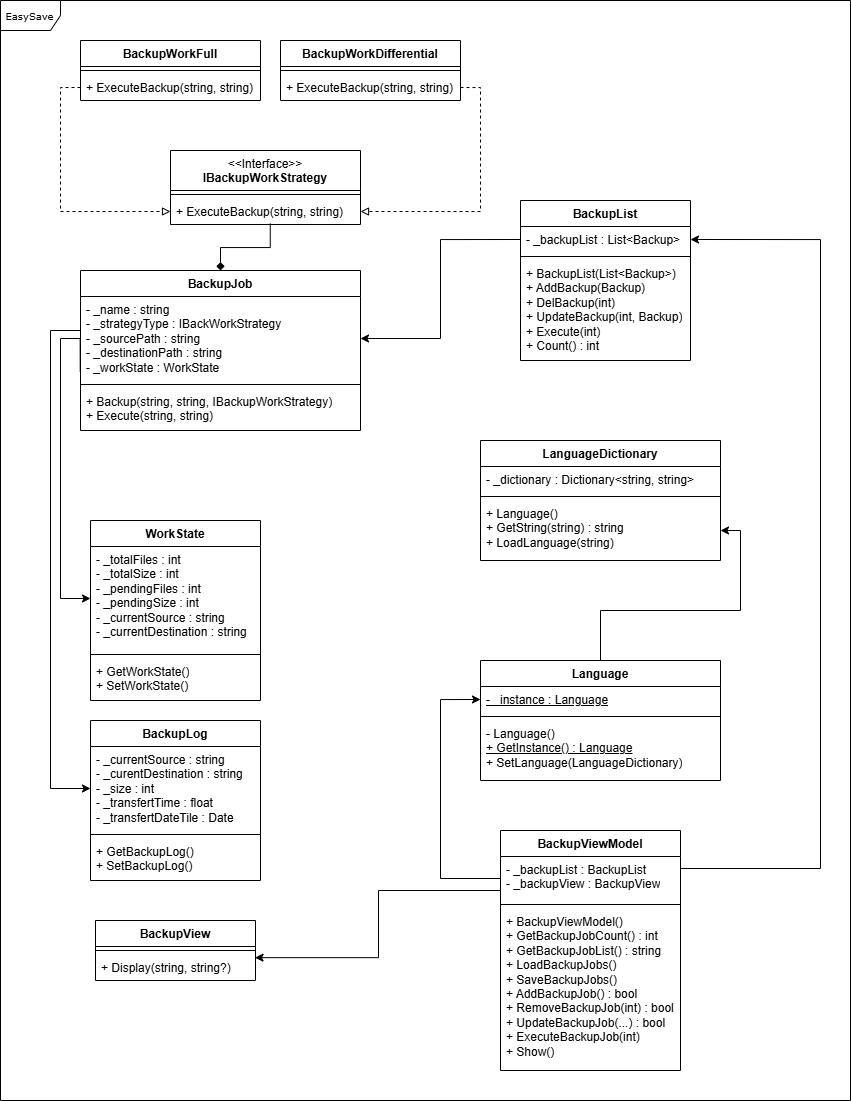

The diagram above was exported from draw.io. Its source (the exported page's mxGraphModel, read from the mxfile embedded in the PNG):
<mxGraphModel dx="1122" dy="704" grid="1" gridSize="10" guides="1" tooltips="1" connect="1" arrows="1" fold="1" page="1" pageScale="1" pageWidth="850" pageHeight="1100" background="none" math="0" shadow="0">
  <root>
    <mxCell id="0" />
    <mxCell id="1" parent="0" />
    <mxCell id="17acba5748e5396b-1" value="EasySave" style="shape=umlFrame;whiteSpace=wrap;html=1;rounded=0;shadow=0;comic=0;labelBackgroundColor=none;strokeWidth=1;fontFamily=Verdana;fontSize=10;align=center;" parent="1" vertex="1">
      <mxGeometry width="850" height="1100" as="geometry" />
    </mxCell>
    <mxCell id="5kuHVV1vYfyZ6K6WH7zE-24" style="edgeStyle=orthogonalEdgeStyle;rounded=0;orthogonalLoop=1;jettySize=auto;html=1;exitX=0;exitY=0.5;exitDx=0;exitDy=0;entryX=0;entryY=0.5;entryDx=0;entryDy=0;dashed=1;endArrow=block;endFill=0;" edge="1" parent="1" source="5kuHVV1vYfyZ6K6WH7zE-22" target="5kuHVV1vYfyZ6K6WH7zE-41">
      <mxGeometry relative="1" as="geometry">
        <mxPoint x="140" y="217" as="targetPoint" />
      </mxGeometry>
    </mxCell>
    <mxCell id="5kuHVV1vYfyZ6K6WH7zE-19" value="BackupWorkFull" style="swimlane;fontStyle=1;align=center;verticalAlign=top;childLayout=stackLayout;horizontal=1;startSize=26;horizontalStack=0;resizeParent=1;resizeParentMax=0;resizeLast=0;collapsible=1;marginBottom=0;whiteSpace=wrap;html=1;" vertex="1" parent="1">
      <mxGeometry x="80" y="40" width="180" height="60" as="geometry" />
    </mxCell>
    <mxCell id="5kuHVV1vYfyZ6K6WH7zE-21" value="" style="line;strokeWidth=1;fillColor=none;align=left;verticalAlign=middle;spacingTop=-1;spacingLeft=3;spacingRight=3;rotatable=0;labelPosition=right;points=[];portConstraint=eastwest;strokeColor=inherit;" vertex="1" parent="5kuHVV1vYfyZ6K6WH7zE-19">
      <mxGeometry y="26" width="180" height="8" as="geometry" />
    </mxCell>
    <mxCell id="5kuHVV1vYfyZ6K6WH7zE-22" value="+ ExecuteBackup(string, string)" style="text;strokeColor=none;fillColor=none;align=left;verticalAlign=top;spacingLeft=4;spacingRight=4;overflow=hidden;rotatable=0;points=[[0,0.5],[1,0.5]];portConstraint=eastwest;whiteSpace=wrap;html=1;" vertex="1" parent="5kuHVV1vYfyZ6K6WH7zE-19">
      <mxGeometry y="34" width="180" height="26" as="geometry" />
    </mxCell>
    <mxCell id="5kuHVV1vYfyZ6K6WH7zE-25" value="BackupWorkDifferential" style="swimlane;fontStyle=1;align=center;verticalAlign=top;childLayout=stackLayout;horizontal=1;startSize=26;horizontalStack=0;resizeParent=1;resizeParentMax=0;resizeLast=0;collapsible=1;marginBottom=0;whiteSpace=wrap;html=1;" vertex="1" parent="1">
      <mxGeometry x="280" y="40" width="180" height="60" as="geometry" />
    </mxCell>
    <mxCell id="5kuHVV1vYfyZ6K6WH7zE-27" value="" style="line;strokeWidth=1;fillColor=none;align=left;verticalAlign=middle;spacingTop=-1;spacingLeft=3;spacingRight=3;rotatable=0;labelPosition=right;points=[];portConstraint=eastwest;strokeColor=inherit;" vertex="1" parent="5kuHVV1vYfyZ6K6WH7zE-25">
      <mxGeometry y="26" width="180" height="8" as="geometry" />
    </mxCell>
    <mxCell id="5kuHVV1vYfyZ6K6WH7zE-28" value="+ ExecuteBackup(string, string)" style="text;strokeColor=none;fillColor=none;align=left;verticalAlign=top;spacingLeft=4;spacingRight=4;overflow=hidden;rotatable=0;points=[[0,0.5],[1,0.5]];portConstraint=eastwest;whiteSpace=wrap;html=1;" vertex="1" parent="5kuHVV1vYfyZ6K6WH7zE-25">
      <mxGeometry y="34" width="180" height="26" as="geometry" />
    </mxCell>
    <mxCell id="5kuHVV1vYfyZ6K6WH7zE-30" style="edgeStyle=orthogonalEdgeStyle;rounded=0;orthogonalLoop=1;jettySize=auto;html=1;exitX=1;exitY=0.5;exitDx=0;exitDy=0;entryX=1;entryY=0.5;entryDx=0;entryDy=0;dashed=1;endArrow=block;endFill=0;" edge="1" parent="1" source="5kuHVV1vYfyZ6K6WH7zE-28" target="5kuHVV1vYfyZ6K6WH7zE-41">
      <mxGeometry relative="1" as="geometry">
        <mxPoint x="310" y="217" as="targetPoint" />
      </mxGeometry>
    </mxCell>
    <mxCell id="5kuHVV1vYfyZ6K6WH7zE-36" style="edgeStyle=orthogonalEdgeStyle;rounded=0;orthogonalLoop=1;jettySize=auto;html=1;entryX=0.525;entryY=0.962;entryDx=0;entryDy=0;endArrow=none;endFill=0;startArrow=diamond;startFill=1;sourcePerimeterSpacing=0;entryPerimeter=0;" edge="1" parent="1" source="5kuHVV1vYfyZ6K6WH7zE-31" target="5kuHVV1vYfyZ6K6WH7zE-41">
      <mxGeometry relative="1" as="geometry">
        <mxPoint x="310" y="251" as="targetPoint" />
      </mxGeometry>
    </mxCell>
    <mxCell id="5kuHVV1vYfyZ6K6WH7zE-31" value="BackupJob" style="swimlane;fontStyle=1;align=center;verticalAlign=top;childLayout=stackLayout;horizontal=1;startSize=26;horizontalStack=0;resizeParent=1;resizeParentMax=0;resizeLast=0;collapsible=1;marginBottom=0;whiteSpace=wrap;html=1;" vertex="1" parent="1">
      <mxGeometry x="80" y="270" width="280" height="160" as="geometry" />
    </mxCell>
    <mxCell id="5kuHVV1vYfyZ6K6WH7zE-32" value="&lt;div&gt;- _name : string&lt;/div&gt;- _strategyType : IBackWorkStrategy&lt;div&gt;- _sourcePath : string&lt;/div&gt;&lt;div&gt;- _destinationPath : string&lt;/div&gt;&lt;div&gt;- _workState : WorkState&lt;/div&gt;" style="text;strokeColor=none;fillColor=none;align=left;verticalAlign=top;spacingLeft=4;spacingRight=4;overflow=hidden;rotatable=0;points=[[0,0.5],[1,0.5]];portConstraint=eastwest;whiteSpace=wrap;html=1;" vertex="1" parent="5kuHVV1vYfyZ6K6WH7zE-31">
      <mxGeometry y="26" width="280" height="84" as="geometry" />
    </mxCell>
    <mxCell id="5kuHVV1vYfyZ6K6WH7zE-33" value="" style="line;strokeWidth=1;fillColor=none;align=left;verticalAlign=middle;spacingTop=-1;spacingLeft=3;spacingRight=3;rotatable=0;labelPosition=right;points=[];portConstraint=eastwest;strokeColor=inherit;" vertex="1" parent="5kuHVV1vYfyZ6K6WH7zE-31">
      <mxGeometry y="110" width="280" height="8" as="geometry" />
    </mxCell>
    <mxCell id="5kuHVV1vYfyZ6K6WH7zE-34" value="&lt;div&gt;+ Backup(string, string, IBackupWorkStrategy)&lt;/div&gt;+ Execute(string, string)" style="text;strokeColor=none;fillColor=none;align=left;verticalAlign=top;spacingLeft=4;spacingRight=4;overflow=hidden;rotatable=0;points=[[0,0.5],[1,0.5]];portConstraint=eastwest;whiteSpace=wrap;html=1;" vertex="1" parent="5kuHVV1vYfyZ6K6WH7zE-31">
      <mxGeometry y="118" width="280" height="42" as="geometry" />
    </mxCell>
    <mxCell id="5kuHVV1vYfyZ6K6WH7zE-38" value="&lt;span style=&quot;font-weight: 400;&quot;&gt;&amp;lt;&amp;lt;Interface&amp;gt;&amp;gt;&lt;/span&gt;&lt;div style=&quot;font-weight: 400;&quot;&gt;&lt;b&gt;IBackupWorkStrategy&lt;/b&gt;&lt;/div&gt;" style="swimlane;fontStyle=1;align=center;verticalAlign=top;childLayout=stackLayout;horizontal=1;startSize=40;horizontalStack=0;resizeParent=1;resizeParentMax=0;resizeLast=0;collapsible=1;marginBottom=0;whiteSpace=wrap;html=1;" vertex="1" parent="1">
      <mxGeometry x="170" y="150" width="190" height="74" as="geometry" />
    </mxCell>
    <mxCell id="5kuHVV1vYfyZ6K6WH7zE-40" value="" style="line;strokeWidth=1;fillColor=none;align=left;verticalAlign=middle;spacingTop=-1;spacingLeft=3;spacingRight=3;rotatable=0;labelPosition=right;points=[];portConstraint=eastwest;strokeColor=inherit;" vertex="1" parent="5kuHVV1vYfyZ6K6WH7zE-38">
      <mxGeometry y="40" width="190" height="8" as="geometry" />
    </mxCell>
    <mxCell id="5kuHVV1vYfyZ6K6WH7zE-41" value="+ ExecuteBackup(string, string)" style="text;strokeColor=none;fillColor=none;align=left;verticalAlign=top;spacingLeft=4;spacingRight=4;overflow=hidden;rotatable=0;points=[[0,0.5],[1,0.5]];portConstraint=eastwest;whiteSpace=wrap;html=1;" vertex="1" parent="5kuHVV1vYfyZ6K6WH7zE-38">
      <mxGeometry y="48" width="190" height="26" as="geometry" />
    </mxCell>
    <mxCell id="5kuHVV1vYfyZ6K6WH7zE-42" value="BackupList" style="swimlane;fontStyle=1;align=center;verticalAlign=top;childLayout=stackLayout;horizontal=1;startSize=26;horizontalStack=0;resizeParent=1;resizeParentMax=0;resizeLast=0;collapsible=1;marginBottom=0;whiteSpace=wrap;html=1;" vertex="1" parent="1">
      <mxGeometry x="520" y="200" width="170" height="160" as="geometry" />
    </mxCell>
    <mxCell id="5kuHVV1vYfyZ6K6WH7zE-43" value="- _backupList : List&amp;lt;Backup&amp;gt;" style="text;strokeColor=none;fillColor=none;align=left;verticalAlign=top;spacingLeft=4;spacingRight=4;overflow=hidden;rotatable=0;points=[[0,0.5],[1,0.5]];portConstraint=eastwest;whiteSpace=wrap;html=1;" vertex="1" parent="5kuHVV1vYfyZ6K6WH7zE-42">
      <mxGeometry y="26" width="170" height="26" as="geometry" />
    </mxCell>
    <mxCell id="5kuHVV1vYfyZ6K6WH7zE-44" value="" style="line;strokeWidth=1;fillColor=none;align=left;verticalAlign=middle;spacingTop=-1;spacingLeft=3;spacingRight=3;rotatable=0;labelPosition=right;points=[];portConstraint=eastwest;strokeColor=inherit;" vertex="1" parent="5kuHVV1vYfyZ6K6WH7zE-42">
      <mxGeometry y="52" width="170" height="8" as="geometry" />
    </mxCell>
    <mxCell id="5kuHVV1vYfyZ6K6WH7zE-45" value="&lt;div&gt;+ BackupList(List&amp;lt;Backup&amp;gt;)&lt;/div&gt;&lt;div&gt;+ AddBackup(Backup)&lt;/div&gt;&lt;div&gt;+ DelBackup(int)&lt;/div&gt;&lt;div&gt;+ UpdateBackup(int, Backup)&lt;/div&gt;+ Execute(int)&lt;div&gt;+ Count() : int&lt;/div&gt;" style="text;strokeColor=none;fillColor=none;align=left;verticalAlign=top;spacingLeft=4;spacingRight=4;overflow=hidden;rotatable=0;points=[[0,0.5],[1,0.5]];portConstraint=eastwest;whiteSpace=wrap;html=1;" vertex="1" parent="5kuHVV1vYfyZ6K6WH7zE-42">
      <mxGeometry y="60" width="170" height="100" as="geometry" />
    </mxCell>
    <mxCell id="5kuHVV1vYfyZ6K6WH7zE-47" style="edgeStyle=orthogonalEdgeStyle;rounded=0;orthogonalLoop=1;jettySize=auto;html=1;exitX=1;exitY=0.5;exitDx=0;exitDy=0;entryX=0;entryY=0.5;entryDx=0;entryDy=0;startArrow=classic;startFill=1;endArrow=none;" edge="1" parent="1" source="5kuHVV1vYfyZ6K6WH7zE-32" target="5kuHVV1vYfyZ6K6WH7zE-43">
      <mxGeometry relative="1" as="geometry" />
    </mxCell>
    <mxCell id="5kuHVV1vYfyZ6K6WH7zE-56" value="LanguageDictionary" style="swimlane;fontStyle=1;align=center;verticalAlign=top;childLayout=stackLayout;horizontal=1;startSize=26;horizontalStack=0;resizeParent=1;resizeParentMax=0;resizeLast=0;collapsible=1;marginBottom=0;whiteSpace=wrap;html=1;" vertex="1" parent="1">
      <mxGeometry x="480" y="440" width="240" height="120" as="geometry" />
    </mxCell>
    <mxCell id="5kuHVV1vYfyZ6K6WH7zE-57" value="- _dictionary : Dictionary&amp;lt;string, string&amp;gt;" style="text;strokeColor=none;fillColor=none;align=left;verticalAlign=top;spacingLeft=4;spacingRight=4;overflow=hidden;rotatable=0;points=[[0,0.5],[1,0.5]];portConstraint=eastwest;whiteSpace=wrap;html=1;" vertex="1" parent="5kuHVV1vYfyZ6K6WH7zE-56">
      <mxGeometry y="26" width="240" height="26" as="geometry" />
    </mxCell>
    <mxCell id="5kuHVV1vYfyZ6K6WH7zE-58" value="" style="line;strokeWidth=1;fillColor=none;align=left;verticalAlign=middle;spacingTop=-1;spacingLeft=3;spacingRight=3;rotatable=0;labelPosition=right;points=[];portConstraint=eastwest;strokeColor=inherit;" vertex="1" parent="5kuHVV1vYfyZ6K6WH7zE-56">
      <mxGeometry y="52" width="240" height="8" as="geometry" />
    </mxCell>
    <mxCell id="5kuHVV1vYfyZ6K6WH7zE-59" value="+ Language()&lt;div&gt;+ GetString(string) : string&lt;/div&gt;&lt;div&gt;+ LoadLanguage(string)&lt;/div&gt;" style="text;strokeColor=none;fillColor=none;align=left;verticalAlign=top;spacingLeft=4;spacingRight=4;overflow=hidden;rotatable=0;points=[[0,0.5],[1,0.5]];portConstraint=eastwest;whiteSpace=wrap;html=1;" vertex="1" parent="5kuHVV1vYfyZ6K6WH7zE-56">
      <mxGeometry y="60" width="240" height="60" as="geometry" />
    </mxCell>
    <mxCell id="5kuHVV1vYfyZ6K6WH7zE-106" style="edgeStyle=orthogonalEdgeStyle;rounded=0;orthogonalLoop=1;jettySize=auto;html=1;entryX=1;entryY=0.5;entryDx=0;entryDy=0;" edge="1" parent="1" source="5kuHVV1vYfyZ6K6WH7zE-60" target="5kuHVV1vYfyZ6K6WH7zE-59">
      <mxGeometry relative="1" as="geometry" />
    </mxCell>
    <mxCell id="5kuHVV1vYfyZ6K6WH7zE-60" value="Language" style="swimlane;fontStyle=1;align=center;verticalAlign=top;childLayout=stackLayout;horizontal=1;startSize=26;horizontalStack=0;resizeParent=1;resizeParentMax=0;resizeLast=0;collapsible=1;marginBottom=0;whiteSpace=wrap;html=1;" vertex="1" parent="1">
      <mxGeometry x="480" y="660" width="240" height="120" as="geometry" />
    </mxCell>
    <mxCell id="5kuHVV1vYfyZ6K6WH7zE-61" value="&lt;u&gt;- _instance : Language&lt;/u&gt;" style="text;strokeColor=none;fillColor=none;align=left;verticalAlign=top;spacingLeft=4;spacingRight=4;overflow=hidden;rotatable=0;points=[[0,0.5],[1,0.5]];portConstraint=eastwest;whiteSpace=wrap;html=1;" vertex="1" parent="5kuHVV1vYfyZ6K6WH7zE-60">
      <mxGeometry y="26" width="240" height="26" as="geometry" />
    </mxCell>
    <mxCell id="5kuHVV1vYfyZ6K6WH7zE-62" value="" style="line;strokeWidth=1;fillColor=none;align=left;verticalAlign=middle;spacingTop=-1;spacingLeft=3;spacingRight=3;rotatable=0;labelPosition=right;points=[];portConstraint=eastwest;strokeColor=inherit;" vertex="1" parent="5kuHVV1vYfyZ6K6WH7zE-60">
      <mxGeometry y="52" width="240" height="8" as="geometry" />
    </mxCell>
    <mxCell id="5kuHVV1vYfyZ6K6WH7zE-63" value="- Language()&lt;div&gt;&lt;u&gt;+ GetInstance() : Language&lt;/u&gt;&lt;/div&gt;&lt;div&gt;+ SetLanguage(LanguageDictionary)&lt;/div&gt;" style="text;strokeColor=none;fillColor=none;align=left;verticalAlign=top;spacingLeft=4;spacingRight=4;overflow=hidden;rotatable=0;points=[[0,0.5],[1,0.5]];portConstraint=eastwest;whiteSpace=wrap;html=1;" vertex="1" parent="5kuHVV1vYfyZ6K6WH7zE-60">
      <mxGeometry y="60" width="240" height="60" as="geometry" />
    </mxCell>
    <mxCell id="5kuHVV1vYfyZ6K6WH7zE-64" value="WorkState" style="swimlane;fontStyle=1;align=center;verticalAlign=top;childLayout=stackLayout;horizontal=1;startSize=26;horizontalStack=0;resizeParent=1;resizeParentMax=0;resizeLast=0;collapsible=1;marginBottom=0;whiteSpace=wrap;html=1;" vertex="1" parent="1">
      <mxGeometry x="90" y="520" width="170" height="180" as="geometry" />
    </mxCell>
    <mxCell id="5kuHVV1vYfyZ6K6WH7zE-65" value="&lt;div&gt;- _totalFiles : int&lt;/div&gt;&lt;div&gt;- _totalSize : int&lt;/div&gt;&lt;div&gt;- _pendingFiles : int&lt;/div&gt;&lt;div&gt;- _pendingSize : int&lt;/div&gt;&lt;div&gt;- _currentSource : string&lt;/div&gt;&lt;div&gt;- _currentDestination : string&lt;/div&gt;&lt;div&gt;&lt;br&gt;&lt;/div&gt;" style="text;strokeColor=none;fillColor=none;align=left;verticalAlign=top;spacingLeft=4;spacingRight=4;overflow=hidden;rotatable=0;points=[[0,0.5],[1,0.5]];portConstraint=eastwest;whiteSpace=wrap;html=1;" vertex="1" parent="5kuHVV1vYfyZ6K6WH7zE-64">
      <mxGeometry y="26" width="170" height="104" as="geometry" />
    </mxCell>
    <mxCell id="5kuHVV1vYfyZ6K6WH7zE-66" value="" style="line;strokeWidth=1;fillColor=none;align=left;verticalAlign=middle;spacingTop=-1;spacingLeft=3;spacingRight=3;rotatable=0;labelPosition=right;points=[];portConstraint=eastwest;strokeColor=inherit;" vertex="1" parent="5kuHVV1vYfyZ6K6WH7zE-64">
      <mxGeometry y="130" width="170" height="8" as="geometry" />
    </mxCell>
    <mxCell id="5kuHVV1vYfyZ6K6WH7zE-67" value="&lt;div&gt;+ GetWorkState()&lt;/div&gt;+ SetWorkState()" style="text;strokeColor=none;fillColor=none;align=left;verticalAlign=top;spacingLeft=4;spacingRight=4;overflow=hidden;rotatable=0;points=[[0,0.5],[1,0.5]];portConstraint=eastwest;whiteSpace=wrap;html=1;" vertex="1" parent="5kuHVV1vYfyZ6K6WH7zE-64">
      <mxGeometry y="138" width="170" height="42" as="geometry" />
    </mxCell>
    <mxCell id="5kuHVV1vYfyZ6K6WH7zE-68" style="edgeStyle=orthogonalEdgeStyle;rounded=0;orthogonalLoop=1;jettySize=auto;html=1;entryX=0;entryY=0.5;entryDx=0;entryDy=0;exitX=-0.001;exitY=0.896;exitDx=0;exitDy=0;exitPerimeter=0;" edge="1" parent="1" source="5kuHVV1vYfyZ6K6WH7zE-32" target="5kuHVV1vYfyZ6K6WH7zE-65">
      <mxGeometry relative="1" as="geometry">
        <Array as="points">
          <mxPoint x="80" y="338" />
          <mxPoint x="60" y="338" />
          <mxPoint x="60" y="598" />
        </Array>
      </mxGeometry>
    </mxCell>
    <mxCell id="5kuHVV1vYfyZ6K6WH7zE-70" value="BackupLog" style="swimlane;fontStyle=1;align=center;verticalAlign=top;childLayout=stackLayout;horizontal=1;startSize=26;horizontalStack=0;resizeParent=1;resizeParentMax=0;resizeLast=0;collapsible=1;marginBottom=0;whiteSpace=wrap;html=1;" vertex="1" parent="1">
      <mxGeometry x="90" y="720" width="170" height="160" as="geometry" />
    </mxCell>
    <mxCell id="5kuHVV1vYfyZ6K6WH7zE-71" value="&lt;div&gt;- _currentSource : string&lt;/div&gt;&lt;div&gt;- _curentDestination : string&lt;/div&gt;&lt;div&gt;- _size : int&lt;/div&gt;&lt;div&gt;- _transfertTime : float&lt;/div&gt;&lt;div&gt;- _transfertDateTile : Date&lt;/div&gt;" style="text;strokeColor=none;fillColor=none;align=left;verticalAlign=top;spacingLeft=4;spacingRight=4;overflow=hidden;rotatable=0;points=[[0,0.5],[1,0.5]];portConstraint=eastwest;whiteSpace=wrap;html=1;" vertex="1" parent="5kuHVV1vYfyZ6K6WH7zE-70">
      <mxGeometry y="26" width="170" height="84" as="geometry" />
    </mxCell>
    <mxCell id="5kuHVV1vYfyZ6K6WH7zE-72" value="" style="line;strokeWidth=1;fillColor=none;align=left;verticalAlign=middle;spacingTop=-1;spacingLeft=3;spacingRight=3;rotatable=0;labelPosition=right;points=[];portConstraint=eastwest;strokeColor=inherit;" vertex="1" parent="5kuHVV1vYfyZ6K6WH7zE-70">
      <mxGeometry y="110" width="170" height="8" as="geometry" />
    </mxCell>
    <mxCell id="5kuHVV1vYfyZ6K6WH7zE-73" value="+ GetBackupLog()&lt;div&gt;+ SetBackupLog()&lt;/div&gt;" style="text;strokeColor=none;fillColor=none;align=left;verticalAlign=top;spacingLeft=4;spacingRight=4;overflow=hidden;rotatable=0;points=[[0,0.5],[1,0.5]];portConstraint=eastwest;whiteSpace=wrap;html=1;" vertex="1" parent="5kuHVV1vYfyZ6K6WH7zE-70">
      <mxGeometry y="118" width="170" height="42" as="geometry" />
    </mxCell>
    <mxCell id="5kuHVV1vYfyZ6K6WH7zE-75" value="BackupViewModel" style="swimlane;fontStyle=1;align=center;verticalAlign=top;childLayout=stackLayout;horizontal=1;startSize=26;horizontalStack=0;resizeParent=1;resizeParentMax=0;resizeLast=0;collapsible=1;marginBottom=0;whiteSpace=wrap;html=1;" vertex="1" parent="1">
      <mxGeometry x="500" y="830" width="180" height="240" as="geometry" />
    </mxCell>
    <mxCell id="5kuHVV1vYfyZ6K6WH7zE-76" value="&lt;div&gt;- _backupList : BackupList&lt;/div&gt;&lt;div&gt;- _backupView : BackupView&lt;/div&gt;" style="text;strokeColor=none;fillColor=none;align=left;verticalAlign=top;spacingLeft=4;spacingRight=4;overflow=hidden;rotatable=0;points=[[0,0.5],[1,0.5]];portConstraint=eastwest;whiteSpace=wrap;html=1;" vertex="1" parent="5kuHVV1vYfyZ6K6WH7zE-75">
      <mxGeometry y="26" width="180" height="44" as="geometry" />
    </mxCell>
    <mxCell id="5kuHVV1vYfyZ6K6WH7zE-77" value="" style="line;strokeWidth=1;fillColor=none;align=left;verticalAlign=middle;spacingTop=-1;spacingLeft=3;spacingRight=3;rotatable=0;labelPosition=right;points=[];portConstraint=eastwest;strokeColor=inherit;" vertex="1" parent="5kuHVV1vYfyZ6K6WH7zE-75">
      <mxGeometry y="70" width="180" height="8" as="geometry" />
    </mxCell>
    <mxCell id="5kuHVV1vYfyZ6K6WH7zE-78" value="+ BackupViewModel()&lt;div&gt;+&amp;nbsp;GetBackupJobCount() : int&lt;/div&gt;&lt;div&gt;+&amp;nbsp;GetBackupJobList() : string&lt;/div&gt;&lt;div&gt;+&amp;nbsp;LoadBackupJobs()&lt;/div&gt;&lt;div&gt;+ SaveBackupJobs()&lt;/div&gt;&lt;div&gt;+ AddBackupJob() : bool&lt;/div&gt;&lt;div&gt;+ RemoveBackupJob(int) : bool&lt;/div&gt;&lt;div&gt;+ UpdateBackupJob(...) : bool&lt;/div&gt;&lt;div&gt;+ ExecuteBackupJob(int)&lt;/div&gt;&lt;div&gt;+ Show()&lt;/div&gt;" style="text;strokeColor=none;fillColor=none;align=left;verticalAlign=top;spacingLeft=4;spacingRight=4;overflow=hidden;rotatable=0;points=[[0,0.5],[1,0.5]];portConstraint=eastwest;whiteSpace=wrap;html=1;" vertex="1" parent="5kuHVV1vYfyZ6K6WH7zE-75">
      <mxGeometry y="78" width="180" height="162" as="geometry" />
    </mxCell>
    <mxCell id="5kuHVV1vYfyZ6K6WH7zE-79" value="BackupView" style="swimlane;fontStyle=1;align=center;verticalAlign=top;childLayout=stackLayout;horizontal=1;startSize=26;horizontalStack=0;resizeParent=1;resizeParentMax=0;resizeLast=0;collapsible=1;marginBottom=0;whiteSpace=wrap;html=1;" vertex="1" parent="1">
      <mxGeometry x="95" y="920" width="160" height="60" as="geometry" />
    </mxCell>
    <mxCell id="5kuHVV1vYfyZ6K6WH7zE-81" value="" style="line;strokeWidth=1;fillColor=none;align=left;verticalAlign=middle;spacingTop=-1;spacingLeft=3;spacingRight=3;rotatable=0;labelPosition=right;points=[];portConstraint=eastwest;strokeColor=inherit;" vertex="1" parent="5kuHVV1vYfyZ6K6WH7zE-79">
      <mxGeometry y="26" width="160" height="8" as="geometry" />
    </mxCell>
    <mxCell id="5kuHVV1vYfyZ6K6WH7zE-82" value="+ Display(string, string?)" style="text;strokeColor=none;fillColor=none;align=left;verticalAlign=top;spacingLeft=4;spacingRight=4;overflow=hidden;rotatable=0;points=[[0,0.5],[1,0.5]];portConstraint=eastwest;whiteSpace=wrap;html=1;" vertex="1" parent="5kuHVV1vYfyZ6K6WH7zE-79">
      <mxGeometry y="34" width="160" height="26" as="geometry" />
    </mxCell>
    <mxCell id="5kuHVV1vYfyZ6K6WH7zE-83" style="edgeStyle=orthogonalEdgeStyle;rounded=0;orthogonalLoop=1;jettySize=auto;html=1;entryX=1;entryY=0.5;entryDx=0;entryDy=0;exitX=1;exitY=0.5;exitDx=0;exitDy=0;" edge="1" parent="1" source="5kuHVV1vYfyZ6K6WH7zE-76" target="5kuHVV1vYfyZ6K6WH7zE-43">
      <mxGeometry relative="1" as="geometry">
        <Array as="points">
          <mxPoint x="820" y="868" />
          <mxPoint x="820" y="239" />
        </Array>
      </mxGeometry>
    </mxCell>
    <mxCell id="5kuHVV1vYfyZ6K6WH7zE-107" style="edgeStyle=orthogonalEdgeStyle;rounded=0;orthogonalLoop=1;jettySize=auto;html=1;exitX=0;exitY=0.5;exitDx=0;exitDy=0;entryX=0;entryY=0.5;entryDx=0;entryDy=0;" edge="1" parent="1" source="5kuHVV1vYfyZ6K6WH7zE-76" target="5kuHVV1vYfyZ6K6WH7zE-61">
      <mxGeometry relative="1" as="geometry">
        <Array as="points">
          <mxPoint x="440" y="878" />
          <mxPoint x="440" y="699" />
        </Array>
      </mxGeometry>
    </mxCell>
    <mxCell id="ck4SLEbeYl598v23S_SX-1" style="edgeStyle=orthogonalEdgeStyle;rounded=0;orthogonalLoop=1;jettySize=auto;html=1;entryX=0.997;entryY=0.122;entryDx=0;entryDy=0;entryPerimeter=0;" edge="1" parent="1" source="5kuHVV1vYfyZ6K6WH7zE-76" target="5kuHVV1vYfyZ6K6WH7zE-82">
      <mxGeometry relative="1" as="geometry">
        <Array as="points">
          <mxPoint x="378" y="890" />
          <mxPoint x="378" y="957" />
        </Array>
      </mxGeometry>
    </mxCell>
    <mxCell id="ck4SLEbeYl598v23S_SX-2" style="edgeStyle=orthogonalEdgeStyle;rounded=0;orthogonalLoop=1;jettySize=auto;html=1;entryX=0;entryY=0.5;entryDx=0;entryDy=0;" edge="1" parent="1" source="5kuHVV1vYfyZ6K6WH7zE-32" target="5kuHVV1vYfyZ6K6WH7zE-71">
      <mxGeometry relative="1" as="geometry">
        <Array as="points">
          <mxPoint x="50" y="330" />
          <mxPoint x="50" y="788" />
        </Array>
      </mxGeometry>
    </mxCell>
  </root>
</mxGraphModel>